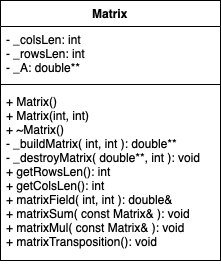

The diagram above was exported from draw.io. Its source (the exported page's mxGraphModel, read from the mxfile embedded in the PNG):
<mxGraphModel dx="872" dy="530" grid="1" gridSize="10" guides="1" tooltips="1" connect="1" arrows="1" fold="1" page="1" pageScale="1" pageWidth="850" pageHeight="1100" math="0" shadow="0">
  <root>
    <mxCell id="0" />
    <mxCell id="1" parent="0" />
    <mxCell id="LC9JaDKRJLfmmjIKOim4-1" value="Matrix" style="swimlane;fontStyle=1;align=center;verticalAlign=top;childLayout=stackLayout;horizontal=1;startSize=26;horizontalStack=0;resizeParent=1;resizeParentMax=0;resizeLast=0;collapsible=1;marginBottom=0;" vertex="1" parent="1">
      <mxGeometry x="340" y="230" width="220" height="260" as="geometry" />
    </mxCell>
    <mxCell id="LC9JaDKRJLfmmjIKOim4-2" value="- _colsLen: int&#10;- _rowsLen: int&#10;- _A: double**" style="text;strokeColor=none;fillColor=none;align=left;verticalAlign=top;spacingLeft=4;spacingRight=4;overflow=hidden;rotatable=0;points=[[0,0.5],[1,0.5]];portConstraint=eastwest;" vertex="1" parent="LC9JaDKRJLfmmjIKOim4-1">
      <mxGeometry y="26" width="220" height="54" as="geometry" />
    </mxCell>
    <mxCell id="LC9JaDKRJLfmmjIKOim4-3" value="" style="line;strokeWidth=1;fillColor=none;align=left;verticalAlign=middle;spacingTop=-1;spacingLeft=3;spacingRight=3;rotatable=0;labelPosition=right;points=[];portConstraint=eastwest;" vertex="1" parent="LC9JaDKRJLfmmjIKOim4-1">
      <mxGeometry y="80" width="220" height="8" as="geometry" />
    </mxCell>
    <mxCell id="LC9JaDKRJLfmmjIKOim4-4" value="+ Matrix()&#10;+ Matrix(int, int)&#10;+ ~Matrix()&#10;- _buildMatrix( int, int ): double**&#10;- _destroyMatrix( double**, int ): void&#10;+ getRowsLen(): int&#10;+ getColsLen(): int&#10;+ matrixField( int, int ): double&amp;&#10;+ matrixSum( const Matrix&amp; ): void&#10;+ matrixMul( const Matrix&amp; ): void&#10;+ matrixTransposition(): void" style="text;strokeColor=none;fillColor=none;align=left;verticalAlign=top;spacingLeft=4;spacingRight=4;overflow=hidden;rotatable=0;points=[[0,0.5],[1,0.5]];portConstraint=eastwest;" vertex="1" parent="LC9JaDKRJLfmmjIKOim4-1">
      <mxGeometry y="88" width="220" height="172" as="geometry" />
    </mxCell>
  </root>
</mxGraphModel>